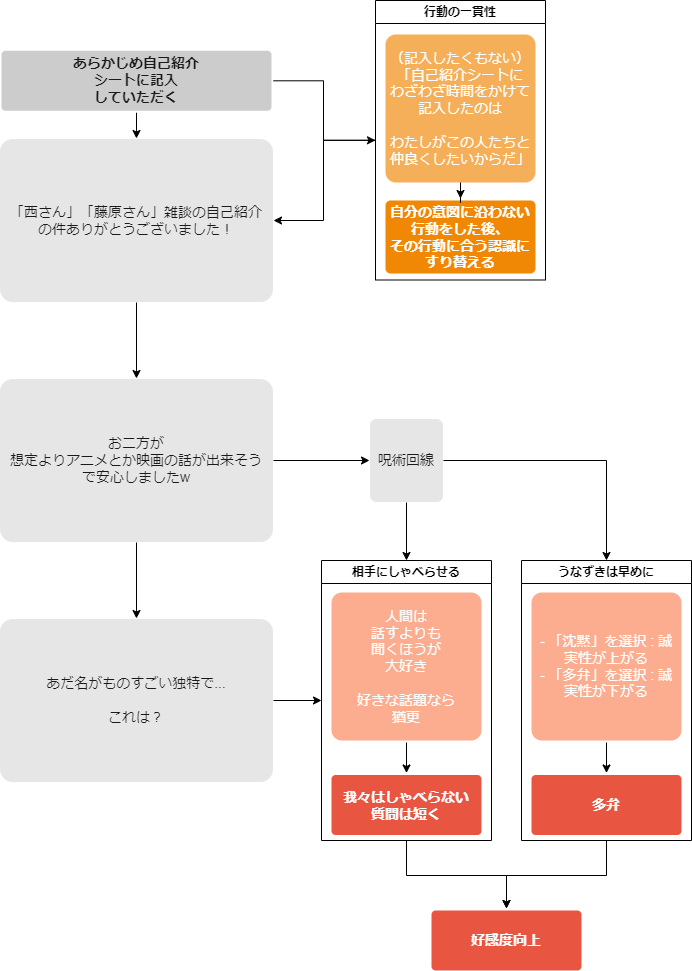

The diagram above was exported from draw.io. Its source (the exported page's mxGraphModel, read from the mxfile embedded in the PNG):
<mxGraphModel dx="1674" dy="828" grid="1" gridSize="10" guides="1" tooltips="1" connect="1" arrows="1" fold="1" page="1" pageScale="1" pageWidth="827" pageHeight="1169" math="0" shadow="0">
  <root>
    <mxCell id="0" />
    <mxCell id="1" parent="0" />
    <mxCell id="z5LlWfboSo2KKEyXTuNz-3" style="edgeStyle=orthogonalEdgeStyle;rounded=0;orthogonalLoop=1;jettySize=auto;html=1;" edge="1" parent="1" source="9G2kwhHkg4hncXh33eYF-1" target="z5LlWfboSo2KKEyXTuNz-1">
      <mxGeometry relative="1" as="geometry" />
    </mxCell>
    <mxCell id="9G2kwhHkg4hncXh33eYF-1" value="うなずきは早めに" style="swimlane;whiteSpace=wrap;html=1;" vertex="1" parent="1">
      <mxGeometry x="560" y="660" width="170" height="280" as="geometry" />
    </mxCell>
    <mxCell id="9G2kwhHkg4hncXh33eYF-2" style="edgeStyle=orthogonalEdgeStyle;rounded=0;orthogonalLoop=1;jettySize=auto;html=1;entryX=0.5;entryY=0;entryDx=0;entryDy=0;" edge="1" parent="9G2kwhHkg4hncXh33eYF-1" source="9G2kwhHkg4hncXh33eYF-3" target="9G2kwhHkg4hncXh33eYF-4">
      <mxGeometry relative="1" as="geometry" />
    </mxCell>
    <mxCell id="9G2kwhHkg4hncXh33eYF-3" value="&lt;div&gt;- 「沈黙」を選択 : 誠実性が上がる&lt;/div&gt;&lt;div&gt;- 「多弁」を選択 : 誠実性が下がる&lt;/div&gt;" style="rounded=1;whiteSpace=wrap;html=1;shadow=0;labelBackgroundColor=none;strokeColor=none;strokeWidth=3;fillColor=#FCAD90;fontFamily=Helvetica;fontSize=14;fontColor=#FFFFFF;align=center;spacing=5;arcSize=7;perimeterSpacing=2;" vertex="1" parent="9G2kwhHkg4hncXh33eYF-1">
      <mxGeometry x="10" y="32" width="150" height="148" as="geometry" />
    </mxCell>
    <mxCell id="9G2kwhHkg4hncXh33eYF-4" value="多弁" style="rounded=1;whiteSpace=wrap;html=1;shadow=0;labelBackgroundColor=none;strokeColor=none;strokeWidth=3;fillColor=#e85642;fontFamily=Helvetica;fontSize=14;fontColor=#FFFFFF;align=center;spacing=5;fontStyle=1;arcSize=7;perimeterSpacing=2;" vertex="1" parent="9G2kwhHkg4hncXh33eYF-1">
      <mxGeometry x="10" y="214.5" width="150" height="60" as="geometry" />
    </mxCell>
    <mxCell id="boOmq-aYMATd0l8l7cGb-1" style="edgeStyle=orthogonalEdgeStyle;rounded=0;orthogonalLoop=1;jettySize=auto;html=1;entryX=0.5;entryY=0;entryDx=0;entryDy=0;" edge="1" parent="1" source="-BCqaTKRusHwG9S_5g9y-1" target="-BCqaTKRusHwG9S_5g9y-2">
      <mxGeometry relative="1" as="geometry" />
    </mxCell>
    <mxCell id="-BCqaTKRusHwG9S_5g9y-1" value="&lt;font color=&quot;#1a1a1a&quot;&gt;「西さん」「藤原さん」雑談の自己紹介の件ありがとうございました！&lt;br&gt;&lt;/font&gt;" style="rounded=1;whiteSpace=wrap;html=1;shadow=0;labelBackgroundColor=none;strokeColor=#E6E6E6;strokeWidth=3;fillColor=#E6E6E6;fontFamily=Helvetica;fontSize=14;fontColor=#FFFFFF;align=center;spacing=5;arcSize=7;perimeterSpacing=2;" vertex="1" parent="1">
      <mxGeometry x="40" y="240" width="270" height="160" as="geometry" />
    </mxCell>
    <mxCell id="boOmq-aYMATd0l8l7cGb-2" style="edgeStyle=orthogonalEdgeStyle;rounded=0;orthogonalLoop=1;jettySize=auto;html=1;" edge="1" parent="1" source="-BCqaTKRusHwG9S_5g9y-2" target="-BCqaTKRusHwG9S_5g9y-3">
      <mxGeometry relative="1" as="geometry" />
    </mxCell>
    <mxCell id="8dNlu7c9fE2hS2LCtmg8-2" style="edgeStyle=orthogonalEdgeStyle;rounded=0;orthogonalLoop=1;jettySize=auto;html=1;entryX=0;entryY=0.5;entryDx=0;entryDy=0;" edge="1" parent="1" source="-BCqaTKRusHwG9S_5g9y-2" target="8dNlu7c9fE2hS2LCtmg8-1">
      <mxGeometry relative="1" as="geometry" />
    </mxCell>
    <mxCell id="-BCqaTKRusHwG9S_5g9y-2" value="&lt;font color=&quot;#1a1a1a&quot;&gt;お二方が&lt;br&gt;想定よりアニメとか映画の話が出来そうで安心しましたw&lt;br&gt;&lt;/font&gt;" style="rounded=1;whiteSpace=wrap;html=1;shadow=0;labelBackgroundColor=none;strokeColor=#E6E6E6;strokeWidth=3;fillColor=#E6E6E6;fontFamily=Helvetica;fontSize=14;fontColor=#FFFFFF;align=center;spacing=5;arcSize=7;perimeterSpacing=2;" vertex="1" parent="1">
      <mxGeometry x="40" y="480" width="270" height="160" as="geometry" />
    </mxCell>
    <mxCell id="mkrGKO67qtOmYXRXXm3Z-13" style="edgeStyle=orthogonalEdgeStyle;rounded=0;orthogonalLoop=1;jettySize=auto;html=1;entryX=0;entryY=0.5;entryDx=0;entryDy=0;" edge="1" parent="1" source="-BCqaTKRusHwG9S_5g9y-3" target="mkrGKO67qtOmYXRXXm3Z-5">
      <mxGeometry relative="1" as="geometry" />
    </mxCell>
    <mxCell id="-BCqaTKRusHwG9S_5g9y-3" value="&lt;font color=&quot;#1a1a1a&quot;&gt;あだ名がものすごい独特で...&lt;br&gt;&lt;br&gt;これは？&lt;br&gt;&lt;/font&gt;" style="rounded=1;whiteSpace=wrap;html=1;shadow=0;labelBackgroundColor=none;strokeColor=#E6E6E6;strokeWidth=3;fillColor=#E6E6E6;fontFamily=Helvetica;fontSize=14;fontColor=#FFFFFF;align=center;spacing=5;arcSize=7;perimeterSpacing=2;" vertex="1" parent="1">
      <mxGeometry x="40" y="720" width="270" height="160" as="geometry" />
    </mxCell>
    <mxCell id="mkrGKO67qtOmYXRXXm3Z-11" style="edgeStyle=orthogonalEdgeStyle;rounded=0;orthogonalLoop=1;jettySize=auto;html=1;entryX=0.5;entryY=0;entryDx=0;entryDy=0;" edge="1" parent="1" source="8dNlu7c9fE2hS2LCtmg8-1" target="9G2kwhHkg4hncXh33eYF-1">
      <mxGeometry relative="1" as="geometry" />
    </mxCell>
    <mxCell id="mkrGKO67qtOmYXRXXm3Z-14" style="edgeStyle=orthogonalEdgeStyle;rounded=0;orthogonalLoop=1;jettySize=auto;html=1;entryX=0.5;entryY=0;entryDx=0;entryDy=0;" edge="1" parent="1" source="8dNlu7c9fE2hS2LCtmg8-1" target="mkrGKO67qtOmYXRXXm3Z-5">
      <mxGeometry relative="1" as="geometry" />
    </mxCell>
    <mxCell id="8dNlu7c9fE2hS2LCtmg8-1" value="&lt;font color=&quot;#1a1a1a&quot;&gt;呪術回線&lt;br&gt;&lt;/font&gt;" style="rounded=1;whiteSpace=wrap;html=1;shadow=0;labelBackgroundColor=none;strokeColor=#E6E6E6;strokeWidth=3;fillColor=#E6E6E6;fontFamily=Helvetica;fontSize=14;fontColor=#FFFFFF;align=center;spacing=5;arcSize=7;perimeterSpacing=2;" vertex="1" parent="1">
      <mxGeometry x="410" y="520" width="70" height="80" as="geometry" />
    </mxCell>
    <mxCell id="mE6FiLrIX8nfGtWo1UmE-2" style="edgeStyle=orthogonalEdgeStyle;rounded=0;orthogonalLoop=1;jettySize=auto;html=1;entryX=0.5;entryY=0;entryDx=0;entryDy=0;" edge="1" parent="1" source="mE6FiLrIX8nfGtWo1UmE-1" target="-BCqaTKRusHwG9S_5g9y-1">
      <mxGeometry relative="1" as="geometry" />
    </mxCell>
    <mxCell id="mkrGKO67qtOmYXRXXm3Z-2" style="edgeStyle=orthogonalEdgeStyle;rounded=0;orthogonalLoop=1;jettySize=auto;html=1;" edge="1" parent="1" source="mE6FiLrIX8nfGtWo1UmE-1" target="-4RueNEUWqG0jqdmM7yz-1">
      <mxGeometry relative="1" as="geometry" />
    </mxCell>
    <mxCell id="mE6FiLrIX8nfGtWo1UmE-1" value="&lt;font color=&quot;#1a1a1a&quot;&gt;あらかじめ自己紹介&lt;br&gt;シートに記入&lt;br&gt;していただく&lt;/font&gt;" style="rounded=1;whiteSpace=wrap;html=1;shadow=0;labelBackgroundColor=none;strokeColor=none;strokeWidth=3;fillColor=#CCCCCC;fontFamily=Helvetica;fontSize=14;fontColor=#FFFFFF;align=center;spacing=5;fontStyle=1;arcSize=7;perimeterSpacing=2;" vertex="1" parent="1">
      <mxGeometry x="40" y="150.25" width="270" height="60" as="geometry" />
    </mxCell>
    <mxCell id="mkrGKO67qtOmYXRXXm3Z-3" style="edgeStyle=orthogonalEdgeStyle;rounded=0;orthogonalLoop=1;jettySize=auto;html=1;" edge="1" parent="1" source="-4RueNEUWqG0jqdmM7yz-1" target="-BCqaTKRusHwG9S_5g9y-1">
      <mxGeometry relative="1" as="geometry" />
    </mxCell>
    <mxCell id="-4RueNEUWqG0jqdmM7yz-1" value="行動の一貫性" style="swimlane;whiteSpace=wrap;html=1;" vertex="1" parent="1">
      <mxGeometry x="414" y="100" width="170" height="279.5" as="geometry" />
    </mxCell>
    <mxCell id="-4RueNEUWqG0jqdmM7yz-2" value="自分の意図に沿わない行動をした後、&lt;br&gt;その行動に合う認識にすり替える" style="rounded=1;whiteSpace=wrap;html=1;shadow=0;labelBackgroundColor=none;strokeColor=none;strokeWidth=3;fillColor=#F08705;fontFamily=Helvetica;fontSize=14;fontColor=#FFFFFF;align=center;spacing=5;fontStyle=1;arcSize=7;perimeterSpacing=2;" vertex="1" parent="-4RueNEUWqG0jqdmM7yz-1">
      <mxGeometry x="10" y="200" width="150" height="73" as="geometry" />
    </mxCell>
    <mxCell id="-4RueNEUWqG0jqdmM7yz-3" style="edgeStyle=orthogonalEdgeStyle;rounded=0;orthogonalLoop=1;jettySize=auto;html=1;" edge="1" parent="-4RueNEUWqG0jqdmM7yz-1" source="-4RueNEUWqG0jqdmM7yz-4" target="-4RueNEUWqG0jqdmM7yz-2">
      <mxGeometry relative="1" as="geometry" />
    </mxCell>
    <mxCell id="-4RueNEUWqG0jqdmM7yz-4" value="（記入したくもない）&lt;br&gt;「自己紹介シートに&lt;br&gt;わざわざ時間をかけて&lt;br&gt;記入したのは&lt;br&gt;&lt;br&gt;わたしがこの人たちと仲良くしたいからだ」" style="rounded=1;whiteSpace=wrap;html=1;shadow=0;labelBackgroundColor=none;strokeColor=none;strokeWidth=3;fillColor=#f5af58;fontFamily=Helvetica;fontSize=14;fontColor=#FFFFFF;align=center;spacing=5;arcSize=7;perimeterSpacing=2;" vertex="1" parent="-4RueNEUWqG0jqdmM7yz-1">
      <mxGeometry x="10" y="34" width="150" height="148" as="geometry" />
    </mxCell>
    <mxCell id="z5LlWfboSo2KKEyXTuNz-2" style="edgeStyle=orthogonalEdgeStyle;rounded=0;orthogonalLoop=1;jettySize=auto;html=1;" edge="1" parent="1" source="mkrGKO67qtOmYXRXXm3Z-5" target="z5LlWfboSo2KKEyXTuNz-1">
      <mxGeometry relative="1" as="geometry" />
    </mxCell>
    <mxCell id="mkrGKO67qtOmYXRXXm3Z-5" value="相手にしゃべらせる" style="swimlane;whiteSpace=wrap;html=1;" vertex="1" parent="1">
      <mxGeometry x="360" y="660" width="170" height="280" as="geometry" />
    </mxCell>
    <mxCell id="mkrGKO67qtOmYXRXXm3Z-6" style="edgeStyle=orthogonalEdgeStyle;rounded=0;orthogonalLoop=1;jettySize=auto;html=1;entryX=0.5;entryY=0;entryDx=0;entryDy=0;" edge="1" parent="mkrGKO67qtOmYXRXXm3Z-5" source="mkrGKO67qtOmYXRXXm3Z-7" target="mkrGKO67qtOmYXRXXm3Z-8">
      <mxGeometry relative="1" as="geometry" />
    </mxCell>
    <mxCell id="mkrGKO67qtOmYXRXXm3Z-7" value="人間は&lt;br&gt;話すよりも&lt;br&gt;聞くほうが&lt;br&gt;大好き&lt;br&gt;&lt;br&gt;好きな話題なら&lt;br&gt;猶更" style="rounded=1;whiteSpace=wrap;html=1;shadow=0;labelBackgroundColor=none;strokeColor=none;strokeWidth=3;fillColor=#FCAD90;fontFamily=Helvetica;fontSize=14;fontColor=#FFFFFF;align=center;spacing=5;arcSize=7;perimeterSpacing=2;" vertex="1" parent="mkrGKO67qtOmYXRXXm3Z-5">
      <mxGeometry x="10" y="32" width="150" height="148" as="geometry" />
    </mxCell>
    <mxCell id="mkrGKO67qtOmYXRXXm3Z-8" value="我々はしゃべらない&lt;br&gt;質問は短く" style="rounded=1;whiteSpace=wrap;html=1;shadow=0;labelBackgroundColor=none;strokeColor=none;strokeWidth=3;fillColor=#e85642;fontFamily=Helvetica;fontSize=14;fontColor=#FFFFFF;align=center;spacing=5;fontStyle=1;arcSize=7;perimeterSpacing=2;" vertex="1" parent="mkrGKO67qtOmYXRXXm3Z-5">
      <mxGeometry x="10" y="214.5" width="150" height="60" as="geometry" />
    </mxCell>
    <mxCell id="z5LlWfboSo2KKEyXTuNz-1" value="好感度向上" style="rounded=1;whiteSpace=wrap;html=1;shadow=0;labelBackgroundColor=none;strokeColor=none;strokeWidth=3;fillColor=#e85642;fontFamily=Helvetica;fontSize=14;fontColor=#FFFFFF;align=center;spacing=5;fontStyle=1;arcSize=7;perimeterSpacing=2;" vertex="1" parent="1">
      <mxGeometry x="470" y="1010" width="150" height="60" as="geometry" />
    </mxCell>
  </root>
</mxGraphModel>